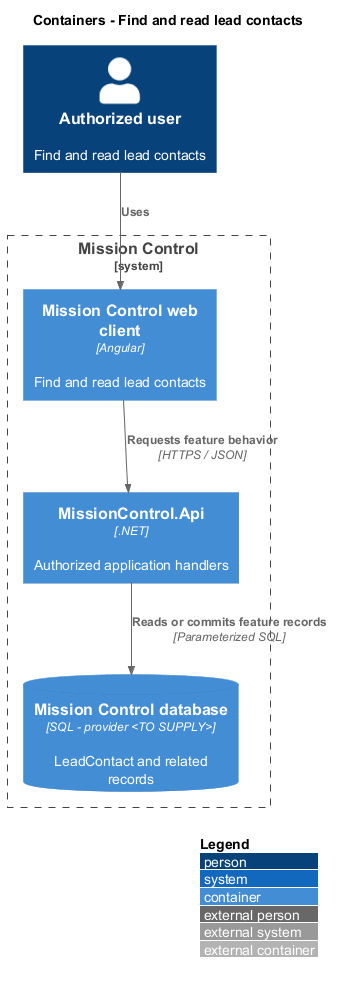

The diagram above was rendered by PlantUML. Its source (embedded in the PNG):
@startuml
!include <C4/C4_Container>
LAYOUT_WITH_LEGEND()
title Containers - Find and read lead contacts
Person(actor, "Authorized user", "Find and read lead contacts")
System_Boundary(mc, "Mission Control") {
  Container(web, "Mission Control web client", "Angular", "Find and read lead contacts")
  Container(api, "MissionControl.Api", ".NET", "Authorized application handlers")
  ContainerDb(db, "Mission Control database", "SQL - provider <TO SUPPLY>", "LeadContact and related records")
}
Rel(actor, web, "Uses")
Rel(web, api, "Requests feature behavior", "HTTPS / JSON")
Rel(api, db, "Reads or commits feature records", "Parameterized SQL")
@enduml